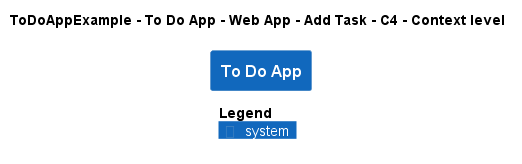

The diagram above was rendered by PlantUML. Its source (embedded in the PNG):
@startuml
!pragma layout smetana
!include ..\..\..\..\..\..\..\.c4s\C4_Context.puml

AddElementTag("c4interflow:lifecycle:new", $bgColor=green, $fontColor=#ffffff, $borderColor=green, $shadowing="False")
AddElementTag("c4interflow:lifecycle:changed", $bgColor=orange, $fontColor=#ffffff, $borderColor=orange, $shadowing="False")
AddElementTag("c4interflow:lifecycle:removed", $bgColor=red, $fontColor=#ffffff, $borderColor=red, $shadowing="False")

AddRelTag("c4interflow:lifecycle:new", $textColor=green, $lineColor=green)
AddRelTag("c4interflow:lifecycle:changed", $textColor=orange, $lineColor=orange)
AddRelTag("c4interflow:lifecycle:removed", $textColor=red, $lineColor=red)

SHOW_PERSON_PORTRAIT()
LAYOUT_TOP_DOWN()

skinparam linetype polyline

title ToDoAppExample - To Do App - Web App - Add Task - C4 - Context level

System(ToDoAppExample.SoftwareSystems.ToDoApp, "To Do App", "")



SHOW_LEGEND()
@enduml